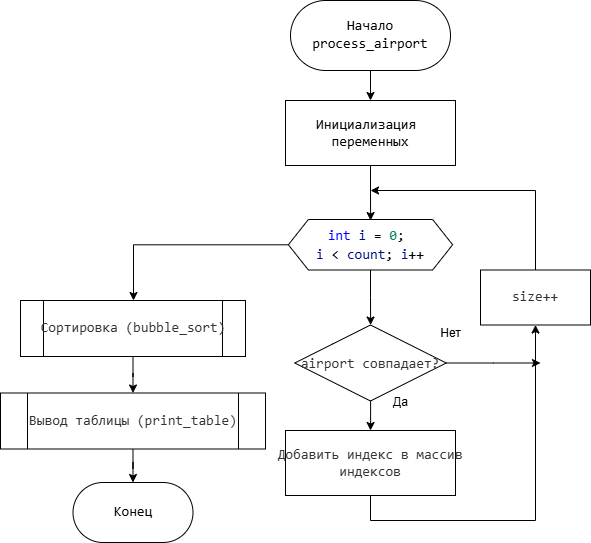

The diagram above was exported from draw.io. Its source (the exported page's mxGraphModel, read from the mxfile embedded in the PNG):
<mxGraphModel dx="906" dy="916" grid="1" gridSize="10" guides="1" tooltips="1" connect="1" arrows="1" fold="1" page="1" pageScale="1" pageWidth="827" pageHeight="1169" math="0" shadow="0">
  <root>
    <mxCell id="0" />
    <mxCell id="1" parent="0" />
    <mxCell id="GOCr-NE7sH1xTfwpcKTo-29" value="" style="edgeStyle=orthogonalEdgeStyle;rounded=0;orthogonalLoop=1;jettySize=auto;html=1;" parent="1" source="GOCr-NE7sH1xTfwpcKTo-3" target="GOCr-NE7sH1xTfwpcKTo-28" edge="1">
      <mxGeometry relative="1" as="geometry" />
    </mxCell>
    <mxCell id="GOCr-NE7sH1xTfwpcKTo-3" value="&lt;font style=&quot;background-color: light-dark(#ffffff, var(--ge-dark-color, #121212));&quot;&gt;Начало&lt;/font&gt;&lt;div&gt;&lt;div style=&quot;font-family: Consolas, &amp;quot;Courier New&amp;quot;, monospace; line-height: 19px; white-space: pre;&quot;&gt;&lt;span&gt;&lt;font style=&quot;color: rgb(0, 0, 0);&quot;&gt;process_airport&lt;/font&gt;&lt;/span&gt;&lt;/div&gt;&lt;/div&gt;" style="rounded=1;whiteSpace=wrap;html=1;arcSize=50;fontFamily=Consolas;fontSize=14;" parent="1" vertex="1">
      <mxGeometry x="340" y="160" width="160" height="70" as="geometry" />
    </mxCell>
    <mxCell id="GOCr-NE7sH1xTfwpcKTo-34" style="edgeStyle=orthogonalEdgeStyle;rounded=0;orthogonalLoop=1;jettySize=auto;html=1;" parent="1" source="GOCr-NE7sH1xTfwpcKTo-28" edge="1">
      <mxGeometry relative="1" as="geometry">
        <mxPoint x="420.0999999999999" y="380.0501650165015" as="targetPoint" />
      </mxGeometry>
    </mxCell>
    <mxCell id="GOCr-NE7sH1xTfwpcKTo-28" value="&lt;div style=&quot;font-family: Consolas, &amp;quot;Courier New&amp;quot;, monospace; white-space: pre;&quot;&gt;Инициализация &lt;/div&gt;&lt;div style=&quot;font-family: Consolas, &amp;quot;Courier New&amp;quot;, monospace; white-space: pre;&quot;&gt;переменных&lt;/div&gt;" style="whiteSpace=wrap;html=1;fontSize=14;fontFamily=Consolas;rounded=1;arcSize=0;" parent="1" vertex="1">
      <mxGeometry x="335" y="260" width="170" height="65" as="geometry" />
    </mxCell>
    <mxCell id="GOCr-NE7sH1xTfwpcKTo-33" value="" style="edgeStyle=orthogonalEdgeStyle;rounded=0;orthogonalLoop=1;jettySize=auto;html=1;" parent="1" source="VB7fCMFGBJjOvrQQi_K--1" target="GOCr-NE7sH1xTfwpcKTo-32" edge="1">
      <mxGeometry relative="1" as="geometry">
        <mxPoint x="344.25" y="418" as="sourcePoint" />
        <Array as="points">
          <mxPoint x="183" y="405" />
        </Array>
      </mxGeometry>
    </mxCell>
    <mxCell id="GOCr-NE7sH1xTfwpcKTo-40" style="edgeStyle=orthogonalEdgeStyle;rounded=0;orthogonalLoop=1;jettySize=auto;html=1;exitX=0.5;exitY=1;exitDx=0;exitDy=0;" parent="1" source="VB7fCMFGBJjOvrQQi_K--1" target="GOCr-NE7sH1xTfwpcKTo-39" edge="1">
      <mxGeometry relative="1" as="geometry">
        <mxPoint x="420.0999999999999" y="455.9498349834985" as="sourcePoint" />
      </mxGeometry>
    </mxCell>
    <mxCell id="GOCr-NE7sH1xTfwpcKTo-36" style="edgeStyle=orthogonalEdgeStyle;rounded=0;orthogonalLoop=1;jettySize=auto;html=1;" parent="1" source="GOCr-NE7sH1xTfwpcKTo-32" target="GOCr-NE7sH1xTfwpcKTo-35" edge="1">
      <mxGeometry relative="1" as="geometry" />
    </mxCell>
    <mxCell id="GOCr-NE7sH1xTfwpcKTo-32" value="&lt;font face=&quot;Consolas, Monaco, Andale Mono, Ubuntu Mono, monospace&quot;&gt;&lt;span style=&quot;color: rgb(51, 51, 51); font-style: normal; font-variant-ligatures: normal; font-variant-caps: normal; font-weight: 400; letter-spacing: normal; orphans: 2; text-align: center; text-indent: 0px; text-transform: none; widows: 2; word-spacing: 0px; -webkit-text-stroke-width: 0px; white-space: nowrap; text-decoration-thickness: initial; text-decoration-style: initial; text-decoration-color: initial; float: none; display: inline !important;&quot;&gt;Сортировка (bubble_sort)&lt;/span&gt;&lt;/font&gt;" style="shape=process;whiteSpace=wrap;html=1;backgroundOutline=1;fontSize=14;fontFamily=Consolas;rounded=1;arcSize=0;" parent="1" vertex="1">
      <mxGeometry x="70" y="460" width="225" height="56" as="geometry" />
    </mxCell>
    <mxCell id="GOCr-NE7sH1xTfwpcKTo-38" style="edgeStyle=orthogonalEdgeStyle;rounded=0;orthogonalLoop=1;jettySize=auto;html=1;" parent="1" source="GOCr-NE7sH1xTfwpcKTo-35" target="GOCr-NE7sH1xTfwpcKTo-37" edge="1">
      <mxGeometry relative="1" as="geometry" />
    </mxCell>
    <mxCell id="GOCr-NE7sH1xTfwpcKTo-35" value="&lt;span style=&quot;color: rgb(51, 51, 51); text-wrap-mode: nowrap;&quot;&gt;&lt;font face=&quot;Consolas, Monaco, Andale Mono, Ubuntu Mono, monospace&quot; style=&quot;&quot;&gt;Вывод таблицы (print_table)&lt;/font&gt;&lt;/span&gt;" style="shape=process;whiteSpace=wrap;html=1;backgroundOutline=1;fontSize=14;fontFamily=Consolas;rounded=1;arcSize=0;" parent="1" vertex="1">
      <mxGeometry x="50" y="552.5" width="265" height="56" as="geometry" />
    </mxCell>
    <mxCell id="GOCr-NE7sH1xTfwpcKTo-37" value="Конец" style="whiteSpace=wrap;html=1;fontSize=14;fontFamily=Consolas;rounded=1;arcSize=50;" parent="1" vertex="1">
      <mxGeometry x="122.5" y="642" width="120" height="60" as="geometry" />
    </mxCell>
    <mxCell id="GOCr-NE7sH1xTfwpcKTo-42" style="edgeStyle=orthogonalEdgeStyle;rounded=0;orthogonalLoop=1;jettySize=auto;html=1;" parent="1" source="GOCr-NE7sH1xTfwpcKTo-39" target="GOCr-NE7sH1xTfwpcKTo-41" edge="1">
      <mxGeometry relative="1" as="geometry" />
    </mxCell>
    <mxCell id="GOCr-NE7sH1xTfwpcKTo-51" style="edgeStyle=orthogonalEdgeStyle;rounded=0;orthogonalLoop=1;jettySize=auto;html=1;" parent="1" source="GOCr-NE7sH1xTfwpcKTo-39" edge="1">
      <mxGeometry relative="1" as="geometry">
        <mxPoint x="590" y="522.5" as="targetPoint" />
      </mxGeometry>
    </mxCell>
    <mxCell id="GOCr-NE7sH1xTfwpcKTo-39" value="&lt;div style=&quot;line-height: 19px; white-space: pre;&quot;&gt;&lt;div style=&quot;line-height: 19px;&quot;&gt;&lt;div style=&quot;line-height: 19px;&quot;&gt;&lt;span style=&quot;color: rgb(51, 51, 51); white-space-collapse: collapse;&quot;&gt;&lt;font face=&quot;Consolas, Monaco, Andale Mono, Ubuntu Mono, monospace&quot; style=&quot;&quot;&gt;airport совпадает?&lt;/font&gt;&lt;/span&gt;&lt;/div&gt;&lt;/div&gt;&lt;/div&gt;" style="rhombus;whiteSpace=wrap;html=1;rounded=1;strokeColor=default;align=center;verticalAlign=middle;arcSize=0;fontFamily=Consolas;fontSize=14;fontColor=default;fillColor=default;" parent="1" vertex="1">
      <mxGeometry x="344.25" y="484.5" width="151.5" height="76" as="geometry" />
    </mxCell>
    <mxCell id="GOCr-NE7sH1xTfwpcKTo-44" style="edgeStyle=orthogonalEdgeStyle;rounded=0;orthogonalLoop=1;jettySize=auto;html=1;entryX=0.5;entryY=1;entryDx=0;entryDy=0;" parent="1" source="GOCr-NE7sH1xTfwpcKTo-41" target="GOCr-NE7sH1xTfwpcKTo-43" edge="1">
      <mxGeometry relative="1" as="geometry">
        <Array as="points">
          <mxPoint x="420" y="680" />
          <mxPoint x="585" y="680" />
        </Array>
      </mxGeometry>
    </mxCell>
    <mxCell id="GOCr-NE7sH1xTfwpcKTo-41" value="&lt;span style=&quot;color: rgb(51, 51, 51); text-wrap-mode: nowrap;&quot;&gt;&lt;font face=&quot;Consolas, Monaco, Andale Mono, Ubuntu Mono, monospace&quot; style=&quot;&quot;&gt;Добавить индекс в массив&lt;/font&gt;&lt;/span&gt;&lt;div&gt;&lt;font face=&quot;Consolas, Monaco, Andale Mono, Ubuntu Mono, monospace&quot; color=&quot;#333333&quot;&gt;&lt;span style=&quot;text-wrap-mode: nowrap;&quot;&gt;индексов&lt;/span&gt;&lt;/font&gt;&lt;/div&gt;" style="whiteSpace=wrap;html=1;fontSize=14;fontFamily=Consolas;rounded=1;arcSize=0;" parent="1" vertex="1">
      <mxGeometry x="335" y="590" width="170" height="65" as="geometry" />
    </mxCell>
    <mxCell id="GOCr-NE7sH1xTfwpcKTo-46" style="edgeStyle=orthogonalEdgeStyle;rounded=0;orthogonalLoop=1;jettySize=auto;html=1;" parent="1" source="GOCr-NE7sH1xTfwpcKTo-43" edge="1">
      <mxGeometry relative="1" as="geometry">
        <mxPoint x="420" y="350" as="targetPoint" />
        <Array as="points">
          <mxPoint x="585" y="350" />
        </Array>
      </mxGeometry>
    </mxCell>
    <mxCell id="GOCr-NE7sH1xTfwpcKTo-43" value="&lt;span style=&quot;color: rgb(51, 51, 51); text-wrap-mode: nowrap;&quot;&gt;&lt;font face=&quot;Consolas, Monaco, Andale Mono, Ubuntu Mono, monospace&quot; style=&quot;&quot;&gt;size++&lt;/font&gt;&lt;/span&gt;" style="whiteSpace=wrap;html=1;fontSize=14;fontFamily=Consolas;rounded=1;arcSize=0;" parent="1" vertex="1">
      <mxGeometry x="530" y="429.5" width="110" height="55" as="geometry" />
    </mxCell>
    <mxCell id="GOCr-NE7sH1xTfwpcKTo-49" value="Да" style="text;html=1;align=center;verticalAlign=middle;resizable=0;points=[];autosize=1;strokeColor=none;fillColor=none;" parent="1" vertex="1">
      <mxGeometry x="430" y="547" width="40" height="30" as="geometry" />
    </mxCell>
    <mxCell id="GOCr-NE7sH1xTfwpcKTo-50" value="Нет" style="text;html=1;align=center;verticalAlign=middle;resizable=0;points=[];autosize=1;strokeColor=none;fillColor=none;" parent="1" vertex="1">
      <mxGeometry x="480" y="477.5" width="40" height="30" as="geometry" />
    </mxCell>
    <mxCell id="VB7fCMFGBJjOvrQQi_K--1" value="&lt;div style=&quot;background-color: rgb(255, 255, 255); font-family: Consolas, &amp;quot;Courier New&amp;quot;, monospace; font-size: 14px; line-height: 19px; white-space: pre;&quot;&gt;&lt;span style=&quot;color: #0000ff;&quot;&gt;int&lt;/span&gt; &lt;span style=&quot;color: #001080;&quot;&gt;i&lt;/span&gt; = &lt;span style=&quot;color: #098658;&quot;&gt;0&lt;/span&gt;; &lt;/div&gt;&lt;div style=&quot;background-color: rgb(255, 255, 255); font-family: Consolas, &amp;quot;Courier New&amp;quot;, monospace; font-size: 14px; line-height: 19px; white-space: pre;&quot;&gt;&lt;span style=&quot;color: #001080;&quot;&gt;i&lt;/span&gt; &amp;lt; &lt;span style=&quot;color: #001080;&quot;&gt;count&lt;/span&gt;; &lt;span style=&quot;color: #001080;&quot;&gt;i&lt;/span&gt;++&lt;/div&gt;" style="shape=hexagon;perimeter=hexagonPerimeter2;whiteSpace=wrap;html=1;fixedSize=1;" vertex="1" parent="1">
      <mxGeometry x="337.88" y="379" width="164.25" height="50.5" as="geometry" />
    </mxCell>
  </root>
</mxGraphModel>